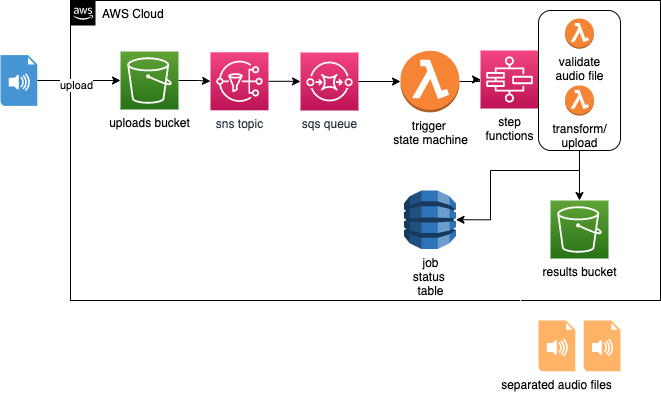

The diagram above was exported from draw.io. Its source (the exported page's mxGraphModel, read from the mxfile embedded in the PNG):
<mxGraphModel dx="1135" dy="672" grid="1" gridSize="10" guides="1" tooltips="1" connect="1" arrows="1" fold="1" page="1" pageScale="1" pageWidth="850" pageHeight="1100" math="0" shadow="0">
  <root>
    <mxCell id="0" />
    <mxCell id="1" parent="0" />
    <mxCell id="oSGVULoffhec0R5MiT4Y-1" value="AWS Cloud" style="points=[[0,0],[0.25,0],[0.5,0],[0.75,0],[1,0],[1,0.25],[1,0.5],[1,0.75],[1,1],[0.75,1],[0.5,1],[0.25,1],[0,1],[0,0.75],[0,0.5],[0,0.25]];outlineConnect=0;gradientColor=none;html=1;whiteSpace=wrap;fontSize=12;fontStyle=0;shape=mxgraph.aws4.group;grIcon=mxgraph.aws4.group_aws_cloud_alt;fillColor=none;verticalAlign=top;align=left;spacingLeft=30;dashed=0;" parent="1" vertex="1">
      <mxGeometry x="240" y="10" width="590" height="300" as="geometry" />
    </mxCell>
    <mxCell id="H4_d_40LCtzoiKfQgRpe-5" style="edgeStyle=orthogonalEdgeStyle;rounded=0;orthogonalLoop=1;jettySize=auto;html=1;entryX=0;entryY=0.5;entryDx=0;entryDy=0;entryPerimeter=0;fontColor=#000000;strokeColor=#000000;" parent="1" source="oSGVULoffhec0R5MiT4Y-2" target="H4_d_40LCtzoiKfQgRpe-4" edge="1">
      <mxGeometry relative="1" as="geometry" />
    </mxCell>
    <mxCell id="oSGVULoffhec0R5MiT4Y-2" value="uploads bucket" style="points=[[0,0,0],[0.25,0,0],[0.5,0,0],[0.75,0,0],[1,0,0],[0,1,0],[0.25,1,0],[0.5,1,0],[0.75,1,0],[1,1,0],[0,0.25,0],[0,0.5,0],[0,0.75,0],[1,0.25,0],[1,0.5,0],[1,0.75,0]];outlineConnect=0;gradientColor=#60A337;gradientDirection=north;fillColor=#277116;strokeColor=#ffffff;dashed=0;verticalLabelPosition=bottom;verticalAlign=top;align=center;html=1;fontSize=12;fontStyle=0;aspect=fixed;shape=mxgraph.aws4.resourceIcon;resIcon=mxgraph.aws4.s3;" parent="1" vertex="1">
      <mxGeometry x="290" y="60.999999999999986" width="58" height="58" as="geometry" />
    </mxCell>
    <mxCell id="TxJ9TNw11zktMjtxIX2z-6" style="edgeStyle=orthogonalEdgeStyle;rounded=0;orthogonalLoop=1;jettySize=auto;html=1;strokeColor=#FFFFFF;" parent="1" source="oSGVULoffhec0R5MiT4Y-3" target="TxJ9TNw11zktMjtxIX2z-4" edge="1">
      <mxGeometry relative="1" as="geometry">
        <Array as="points">
          <mxPoint x="690" y="239" />
          <mxPoint x="690" y="355" />
        </Array>
      </mxGeometry>
    </mxCell>
    <mxCell id="oSGVULoffhec0R5MiT4Y-3" value="results bucket" style="points=[[0,0,0],[0.25,0,0],[0.5,0,0],[0.75,0,0],[1,0,0],[0,1,0],[0.25,1,0],[0.5,1,0],[0.75,1,0],[1,1,0],[0,0.25,0],[0,0.5,0],[0,0.75,0],[1,0.25,0],[1,0.5,0],[1,0.75,0]];outlineConnect=0;gradientColor=#60A337;gradientDirection=north;fillColor=#277116;strokeColor=#ffffff;dashed=0;verticalLabelPosition=bottom;verticalAlign=top;align=center;html=1;fontSize=12;fontStyle=0;aspect=fixed;shape=mxgraph.aws4.resourceIcon;resIcon=mxgraph.aws4.s3;" parent="1" vertex="1">
      <mxGeometry x="720" y="210" width="58" height="58" as="geometry" />
    </mxCell>
    <mxCell id="H4_d_40LCtzoiKfQgRpe-9" style="edgeStyle=orthogonalEdgeStyle;rounded=0;orthogonalLoop=1;jettySize=auto;html=1;entryX=0;entryY=0.5;entryDx=0;entryDy=0;entryPerimeter=0;fontColor=#000000;strokeColor=#000000;" parent="1" source="oSGVULoffhec0R5MiT4Y-12" target="oSGVULoffhec0R5MiT4Y-14" edge="1">
      <mxGeometry relative="1" as="geometry" />
    </mxCell>
    <mxCell id="oSGVULoffhec0R5MiT4Y-12" value="trigger &lt;br&gt;state machine" style="outlineConnect=0;dashed=0;verticalLabelPosition=bottom;verticalAlign=top;align=center;html=1;shape=mxgraph.aws3.lambda_function;fillColor=#F58534;gradientColor=none;" parent="1" vertex="1">
      <mxGeometry x="570" y="60.22" width="59" height="61.57" as="geometry" />
    </mxCell>
    <mxCell id="oSGVULoffhec0R5MiT4Y-14" value="step&lt;br&gt;functions" style="points=[[0,0,0],[0.25,0,0],[0.5,0,0],[0.75,0,0],[1,0,0],[0,1,0],[0.25,1,0],[0.5,1,0],[0.75,1,0],[1,1,0],[0,0.25,0],[0,0.5,0],[0,0.75,0],[1,0.25,0],[1,0.5,0],[1,0.75,0]];outlineConnect=0;gradientColor=#F34482;gradientDirection=north;fillColor=#BC1356;strokeColor=#ffffff;dashed=0;verticalLabelPosition=bottom;verticalAlign=top;align=center;html=1;fontSize=12;fontStyle=0;aspect=fixed;shape=mxgraph.aws4.resourceIcon;resIcon=mxgraph.aws4.step_functions;" parent="1" vertex="1">
      <mxGeometry x="650" y="60" width="58" height="58" as="geometry" />
    </mxCell>
    <mxCell id="oSGVULoffhec0R5MiT4Y-23" style="edgeStyle=orthogonalEdgeStyle;rounded=0;orthogonalLoop=1;jettySize=auto;html=1;strokeColor=#FFFFFF;" parent="1" source="oSGVULoffhec0R5MiT4Y-16" target="oSGVULoffhec0R5MiT4Y-20" edge="1">
      <mxGeometry relative="1" as="geometry">
        <Array as="points">
          <mxPoint x="749" y="190" />
        </Array>
      </mxGeometry>
    </mxCell>
    <mxCell id="oSGVULoffhec0R5MiT4Y-24" style="edgeStyle=orthogonalEdgeStyle;rounded=0;orthogonalLoop=1;jettySize=auto;html=1;entryX=0.5;entryY=0;entryDx=0;entryDy=0;entryPerimeter=0;strokeColor=#FFFFFF;" parent="1" source="oSGVULoffhec0R5MiT4Y-16" target="oSGVULoffhec0R5MiT4Y-3" edge="1">
      <mxGeometry relative="1" as="geometry" />
    </mxCell>
    <mxCell id="H4_d_40LCtzoiKfQgRpe-1" style="edgeStyle=orthogonalEdgeStyle;rounded=0;orthogonalLoop=1;jettySize=auto;html=1;entryX=1;entryY=0.5;entryDx=0;entryDy=0;entryPerimeter=0;fontColor=#000000;strokeColor=#000000;" parent="1" source="oSGVULoffhec0R5MiT4Y-16" target="oSGVULoffhec0R5MiT4Y-20" edge="1">
      <mxGeometry relative="1" as="geometry">
        <Array as="points">
          <mxPoint x="749" y="180" />
          <mxPoint x="660" y="180" />
          <mxPoint x="660" y="229" />
        </Array>
      </mxGeometry>
    </mxCell>
    <mxCell id="H4_d_40LCtzoiKfQgRpe-3" style="edgeStyle=orthogonalEdgeStyle;rounded=0;orthogonalLoop=1;jettySize=auto;html=1;fontColor=#000000;strokeColor=#000000;" parent="1" source="oSGVULoffhec0R5MiT4Y-16" target="oSGVULoffhec0R5MiT4Y-3" edge="1">
      <mxGeometry relative="1" as="geometry" />
    </mxCell>
    <mxCell id="oSGVULoffhec0R5MiT4Y-16" value="" style="rounded=1;whiteSpace=wrap;html=1;" parent="1" vertex="1">
      <mxGeometry x="708" y="20" width="82" height="140" as="geometry" />
    </mxCell>
    <mxCell id="oSGVULoffhec0R5MiT4Y-17" value="validate&lt;br&gt;audio file" style="outlineConnect=0;dashed=0;verticalLabelPosition=bottom;verticalAlign=top;align=center;html=1;shape=mxgraph.aws3.lambda_function;fillColor=#F58534;gradientColor=none;" parent="1" vertex="1">
      <mxGeometry x="734.5" y="27.960000000000008" width="29" height="30.26" as="geometry" />
    </mxCell>
    <mxCell id="oSGVULoffhec0R5MiT4Y-18" value="transform/&lt;br&gt;upload" style="outlineConnect=0;dashed=0;verticalLabelPosition=bottom;verticalAlign=top;align=center;html=1;shape=mxgraph.aws3.lambda_function;fillColor=#F58534;gradientColor=none;" parent="1" vertex="1">
      <mxGeometry x="734.5" y="94.88" width="29" height="30.26" as="geometry" />
    </mxCell>
    <mxCell id="oSGVULoffhec0R5MiT4Y-20" value="job&lt;br&gt;status&amp;nbsp;&lt;br&gt;table" style="outlineConnect=0;dashed=0;verticalLabelPosition=bottom;verticalAlign=top;align=center;html=1;shape=mxgraph.aws3.dynamo_db;fillColor=#2E73B8;gradientColor=none;" parent="1" vertex="1">
      <mxGeometry x="573.5" y="200" width="52" height="58.5" as="geometry" />
    </mxCell>
    <mxCell id="TxJ9TNw11zktMjtxIX2z-2" style="edgeStyle=orthogonalEdgeStyle;rounded=0;orthogonalLoop=1;jettySize=auto;html=1;entryX=0;entryY=0.5;entryDx=0;entryDy=0;entryPerimeter=0;" parent="1" source="TxJ9TNw11zktMjtxIX2z-1" target="oSGVULoffhec0R5MiT4Y-2" edge="1">
      <mxGeometry relative="1" as="geometry" />
    </mxCell>
    <mxCell id="TxJ9TNw11zktMjtxIX2z-3" value="upload" style="edgeLabel;html=1;align=center;verticalAlign=middle;resizable=0;points=[];" parent="TxJ9TNw11zktMjtxIX2z-2" vertex="1" connectable="0">
      <mxGeometry x="-0.0047" y="-2" relative="1" as="geometry">
        <mxPoint x="-2" y="2" as="offset" />
      </mxGeometry>
    </mxCell>
    <mxCell id="TxJ9TNw11zktMjtxIX2z-1" value="" style="shadow=0;dashed=0;html=1;strokeColor=none;fillColor=#4495D1;labelPosition=center;verticalLabelPosition=bottom;verticalAlign=top;align=center;outlineConnect=0;shape=mxgraph.veeam.audio_file;" parent="1" vertex="1">
      <mxGeometry x="170" y="64.60000000000001" width="36.8" height="50.8" as="geometry" />
    </mxCell>
    <mxCell id="TxJ9TNw11zktMjtxIX2z-4" value="separated audio files" style="shadow=0;dashed=0;html=1;strokeColor=none;labelPosition=center;verticalLabelPosition=bottom;verticalAlign=top;align=center;outlineConnect=0;shape=mxgraph.veeam.audio_file;fillColor=#FFB366;" parent="1" vertex="1">
      <mxGeometry x="708" y="330" width="36.8" height="50.8" as="geometry" />
    </mxCell>
    <mxCell id="TxJ9TNw11zktMjtxIX2z-5" value="" style="shadow=0;dashed=0;html=1;strokeColor=none;labelPosition=center;verticalLabelPosition=bottom;verticalAlign=top;align=center;outlineConnect=0;shape=mxgraph.veeam.audio_file;fillColor=#FFB366;" parent="1" vertex="1">
      <mxGeometry x="753.2" y="330" width="36.8" height="50.8" as="geometry" />
    </mxCell>
    <mxCell id="H4_d_40LCtzoiKfQgRpe-7" style="edgeStyle=orthogonalEdgeStyle;rounded=0;orthogonalLoop=1;jettySize=auto;html=1;entryX=0;entryY=0.5;entryDx=0;entryDy=0;entryPerimeter=0;fontColor=#000000;strokeColor=#000000;" parent="1" source="H4_d_40LCtzoiKfQgRpe-4" target="H4_d_40LCtzoiKfQgRpe-6" edge="1">
      <mxGeometry relative="1" as="geometry" />
    </mxCell>
    <mxCell id="H4_d_40LCtzoiKfQgRpe-4" value="sns topic" style="points=[[0,0,0],[0.25,0,0],[0.5,0,0],[0.75,0,0],[1,0,0],[0,1,0],[0.25,1,0],[0.5,1,0],[0.75,1,0],[1,1,0],[0,0.25,0],[0,0.5,0],[0,0.75,0],[1,0.25,0],[1,0.5,0],[1,0.75,0]];outlineConnect=0;fontColor=#232F3E;gradientColor=#F34482;gradientDirection=north;fillColor=#BC1356;strokeColor=#ffffff;dashed=0;verticalLabelPosition=bottom;verticalAlign=top;align=center;html=1;fontSize=12;fontStyle=0;aspect=fixed;shape=mxgraph.aws4.resourceIcon;resIcon=mxgraph.aws4.sns;" parent="1" vertex="1">
      <mxGeometry x="380" y="61.79" width="58" height="58" as="geometry" />
    </mxCell>
    <mxCell id="H4_d_40LCtzoiKfQgRpe-8" style="edgeStyle=orthogonalEdgeStyle;rounded=0;orthogonalLoop=1;jettySize=auto;html=1;fontColor=#000000;strokeColor=#000000;" parent="1" source="H4_d_40LCtzoiKfQgRpe-6" target="oSGVULoffhec0R5MiT4Y-12" edge="1">
      <mxGeometry relative="1" as="geometry" />
    </mxCell>
    <mxCell id="H4_d_40LCtzoiKfQgRpe-6" value="sqs queue" style="points=[[0,0,0],[0.25,0,0],[0.5,0,0],[0.75,0,0],[1,0,0],[0,1,0],[0.25,1,0],[0.5,1,0],[0.75,1,0],[1,1,0],[0,0.25,0],[0,0.5,0],[0,0.75,0],[1,0.25,0],[1,0.5,0],[1,0.75,0]];outlineConnect=0;fontColor=#232F3E;gradientColor=#F34482;gradientDirection=north;fillColor=#BC1356;strokeColor=#ffffff;dashed=0;verticalLabelPosition=bottom;verticalAlign=top;align=center;html=1;fontSize=12;fontStyle=0;aspect=fixed;shape=mxgraph.aws4.resourceIcon;resIcon=mxgraph.aws4.sqs;" parent="1" vertex="1">
      <mxGeometry x="470" y="62" width="58" height="58" as="geometry" />
    </mxCell>
  </root>
</mxGraphModel>